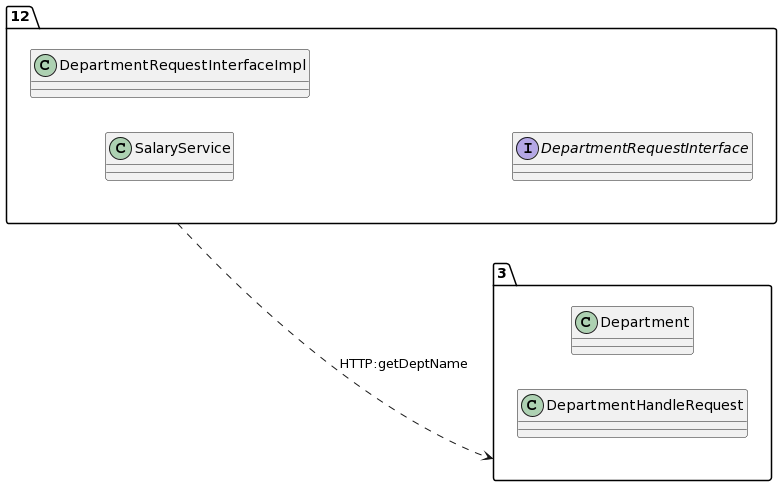

The diagram above was rendered by PlantUML. Its source (embedded in the PNG):
@startuml
allow_mixing
left to right direction
package "12"{
class SalaryService
class DepartmentRequestInterfaceImpl
interface DepartmentRequestInterface

}
package "3"{
class Department
class DepartmentHandleRequest

}
"12" ..> "3":HTTP:getDeptName
@enduml